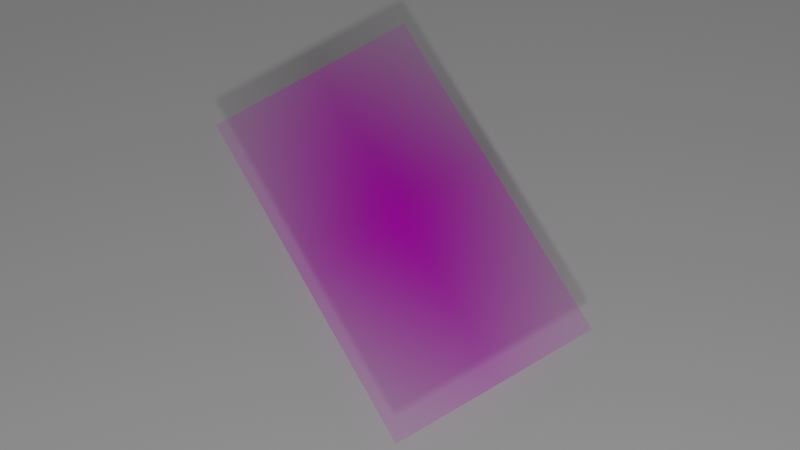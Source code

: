 # Source: synth.blend  (saved by Blender 3.4.6; exported with 4.5.12 LTS)
import bpy
from mathutils import Matrix  # noqa: F401  (used for matrix-valued properties, if any)

bpy.ops.wm.read_factory_settings(use_empty=True)
scene = bpy.context.scene
scene.name = 'Scene'

# ---- collections
col_collection = bpy.data.collections.new('Collection'); scene.collection.children.link(col_collection)

# ---- images (referenced by path relative to the original .blend; pixels are not part of the script)
import os
ASSET_DIR = os.environ.get("B2B_ASSET_DIR", "")  # directory of the original .blend (textures are referenced by path, not embedded)
HERE = os.path.dirname(os.path.abspath(__file__))  # packed textures are extracted next to this script under _unpacked/

def load_image(name, relpath, width, height, colorspace="sRGB"):
    """Load a texture the original file referenced (path relative to the .blend, or extracted next to this script)."""
    p = next((c for c in (os.path.join(HERE, relpath), os.path.join(ASSET_DIR, relpath)) if relpath and os.path.exists(c)), "")
    if p:
        img = bpy.data.images.load(p, check_existing=True)
        img.name = name
    else:  # same state as the original file: an image datablock whose file is absent (Cycles renders it pink)
        img = bpy.data.images.new(name, width, height)
        img.source = "FILE"
        img.filepath = "//" + (relpath or name)
    img.colorspace_settings.name = colorspace
    return img
img_card_1_png = load_image('card-1.png', 'card-1.png', 1024, 1024, 'sRGB')

# ---- materials (node trees are filled in below, after node groups)
mat_card_1 = bpy.data.materials.new('card-1')
mat_card_1.surface_render_method = 'BLENDED'
mat_card_1.blend_method = 'BLEND'

# ---- material node trees
mat_card_1.use_nodes = True; mat_card_1.node_tree.nodes.clear()
_N = mat_card_1.node_tree.nodes; _L = mat_card_1.node_tree.links
n0 = _N.new('ShaderNodeOutputMaterial'); n0.name = 'Material Output'; n0.location = (300, 300)
n1 = _N.new('ShaderNodeTexImage'); n1.name = 'Image Texture'; n1.location = (-200, 300)
n1.image = img_card_1_png
n1.extension = 'CLIP'
n2 = _N.new('ShaderNodeBsdfPrincipled'); n2.name = 'Principled BSDF'; n2.location = (0, 300)
n2.distribution = 'GGX'
n2.subsurface_method = 'RANDOM_WALK_SKIN'
n2.inputs[3].default_value = 1.45
n2.inputs[27].default_value = (0.0, 0.0, 0.0, 1.0)
n2.inputs[28].default_value = 1.0
_L.new(n1.outputs[0], n2.inputs[0])
_L.new(n1.outputs[1], n2.inputs[4])
_L.new(n2.outputs[0], n0.inputs[0])
n0.is_active_output = True

# ---- world
world_world = bpy.data.worlds.new('World'); scene.world = world_world
world_world.use_nodes = True; world_world.node_tree.nodes.clear()
_N = world_world.node_tree.nodes; _L = world_world.node_tree.links
n0 = _N.new('ShaderNodeOutputWorld'); n0.name = 'World Output'; n0.location = (300, 300)
n1 = _N.new('ShaderNodeBackground'); n1.name = 'Background'; n1.location = (10, 300)
n1.inputs[0].default_value = (0.05088, 0.05088, 0.05088, 1.0)
_L.new(n1.outputs[0], n0.inputs[0])
n0.is_active_output = True
world_world.color = (0.05088, 0.05088, 0.05088)
world_world.use_sun_shadow = False
world_world.sun_shadow_jitter_overblur = 0.0

# ---- cameras
cam_camera_010 = bpy.data.cameras.new('camera.010')

# ---- lights
light_light_009 = bpy.data.lights.new('light.009', 'POINT')
light_light_009.transmission_factor = 0.0
light_light_009.energy = 100.0
light_light_009.shadow_soft_size = 0.2
light_light_009.shadow_maximum_resolution = 0.006
light_light_009.use_absolute_resolution = True

# ---- meshes
me_plane_011 = bpy.data.meshes.new('Plane.011')
me_plane_011.from_pydata([(-5.0, -5.0, 0.0), (5.0, -5.0, 0.0), (-5.0, 5.0, 0.0), (5.0, 5.0, 0.0)], [], [(0, 1, 3, 2)])
_uv = me_plane_011.uv_layers.new(name='UVMap')
_uv.uv.foreach_set('vector', [0.0, 0.0, 1.0, 0.0, 1.0, 1.0, 0.0, 1.0])
me_plane_011.update()
me_card_1 = bpy.data.meshes.new('card-1')
me_card_1.from_pydata([(-0.3059, -0.5, 0.0), (0.3059, -0.5, 0.0), (-0.3059, 0.5, 0.0), (0.3059, 0.5, 0.0)], [], [(0, 1, 3, 2)])
_uv = me_card_1.uv_layers.new(name='UVMap')
_uv.uv.foreach_set('vector', [0.0, 0.0, 1.0, 0.0, 1.0, 1.0, 0.0, 1.0])
me_card_1.materials.append(mat_card_1)
me_card_1.update()

# ---- objects
ob_plane = bpy.data.objects.new('Plane', me_plane_011)
ob_card_1 = bpy.data.objects.new('card-1', me_card_1)
ob_light = bpy.data.objects.new('light', light_light_009)
ob_camera = bpy.data.objects.new('camera', cam_camera_010)

# ---- transforms, parenting, visibility, modifiers, constraints
ob_plane.location = (0.0, 0.0, 0.0)
ob_card_1.location = (0.0, 0.0, 0.03)
ob_card_1.scale = (0.4903, 0.5, 1.0)
ob_light.location = (1.0, 2.0, 1.5)
ob_camera.location = (0.1646, 0.2862, 1.5)
_c = ob_camera.constraints.new('TRACK_TO'); _c.name = 'Track To'
_c.target = ob_card_1

# ---- collection membership
col_collection.objects.link(ob_plane)
col_collection.objects.link(ob_card_1)
col_collection.objects.link(ob_light)
col_collection.objects.link(ob_camera)

# ---- scene / render settings (as saved in the file)
scene.camera = ob_camera
scene.frame_start = 1; scene.frame_end = 250; scene.frame_set(1)
scene.render.engine = 'BLENDER_EEVEE_NEXT'
scene.render.image_settings.color_depth = '16'
scene.cycles.sampling_pattern = 'TABULATED_SOBOL'
scene.cycles.use_light_tree = False
scene.view_settings.view_transform = 'Filmic'
bpy.context.view_layer.update()
